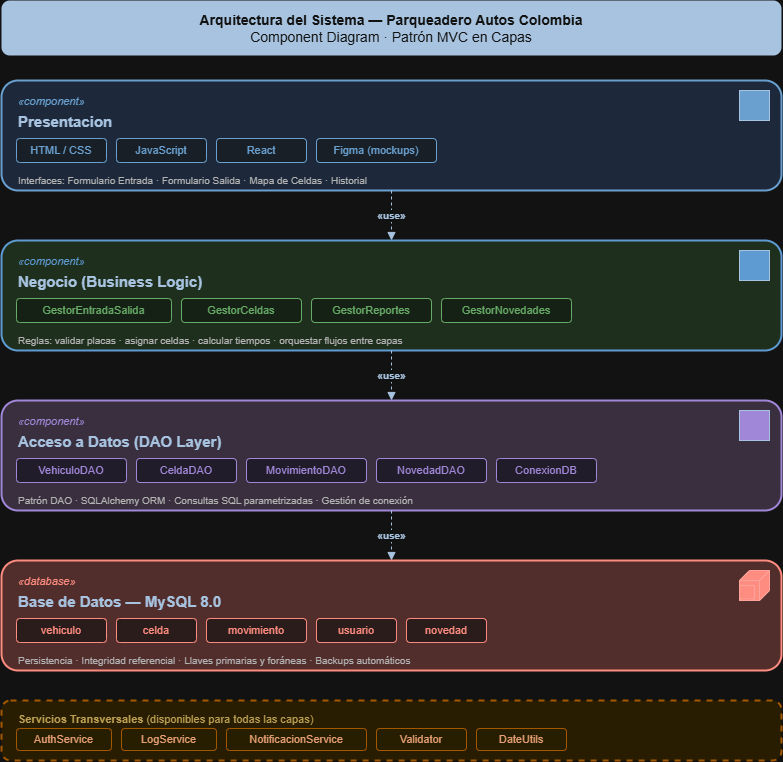

The diagram above was exported from draw.io. Its source (the exported page's mxGraphModel, read from the mxfile embedded in the PNG):
<mxGraphModel dx="1938" dy="795" grid="1" gridSize="10" guides="1" tooltips="1" connect="1" arrows="1" fold="1" page="1" pageScale="1" pageWidth="827" pageHeight="1169" math="0" shadow="0">
  <root>
    <mxCell id="0" />
    <mxCell id="1" parent="0" />
    <mxCell id="title" parent="1" style="text;html=1;strokeColor=none;fillColor=#1A3A5C;align=center;verticalAlign=middle;whiteSpace=wrap;rounded=1;fontColor=#ffffff;fontSize=14;" value="&lt;b&gt;Arquitectura del Sistema — Parqueadero Autos Colombia&lt;/b&gt;&lt;br&gt;Component Diagram · Patrón MVC en Capas" vertex="1">
      <mxGeometry height="55" width="780" x="120" y="30" as="geometry" />
    </mxCell>
    <mxCell id="c1" parent="1" style="rounded=1;whiteSpace=wrap;html=1;fillColor=#dae8fc;strokeColor=#2E6DA4;strokeWidth=2;fontSize=12;" value="" vertex="1">
      <mxGeometry height="110" width="780" x="120" y="110" as="geometry" />
    </mxCell>
    <mxCell id="c1_tag" parent="1" style="text;html=1;strokeColor=none;fillColor=none;align=left;verticalAlign=top;fontSize=11;fontColor=#2E6DA4;fontStyle=2;" value="«component»" vertex="1">
      <mxGeometry height="20" width="120" x="135" y="118" as="geometry" />
    </mxCell>
    <mxCell id="c1_title" parent="1" style="text;html=1;strokeColor=none;fillColor=none;align=left;verticalAlign=top;fontSize=15;fontColor=#1A3A5C;" value="&lt;b&gt;Presentacion&lt;/b&gt;" vertex="1">
      <mxGeometry height="24" width="200" x="135" y="136" as="geometry" />
    </mxCell>
    <mxCell id="c1_b1" parent="1" style="rounded=1;whiteSpace=wrap;html=1;fillColor=#EAF2FB;strokeColor=#2E6DA4;fontSize=11;fontColor=#2E6DA4;" value="HTML / CSS" vertex="1">
      <mxGeometry height="24" width="90" x="135" y="168" as="geometry" />
    </mxCell>
    <mxCell id="c1_b2" parent="1" style="rounded=1;whiteSpace=wrap;html=1;fillColor=#EAF2FB;strokeColor=#2E6DA4;fontSize=11;fontColor=#2E6DA4;" value="JavaScript" vertex="1">
      <mxGeometry height="24" width="90" x="235" y="168" as="geometry" />
    </mxCell>
    <mxCell id="c1_b3" parent="1" style="rounded=1;whiteSpace=wrap;html=1;fillColor=#EAF2FB;strokeColor=#2E6DA4;fontSize=11;fontColor=#2E6DA4;" value="React" vertex="1">
      <mxGeometry height="24" width="90" x="335" y="168" as="geometry" />
    </mxCell>
    <mxCell id="c1_b4" parent="1" style="rounded=1;whiteSpace=wrap;html=1;fillColor=#EAF2FB;strokeColor=#2E6DA4;fontSize=11;fontColor=#2E6DA4;" value="Figma (mockups)" vertex="1">
      <mxGeometry height="24" width="120" x="435" y="168" as="geometry" />
    </mxCell>
    <mxCell id="c1_desc" parent="1" style="text;html=1;strokeColor=none;fillColor=none;align=left;verticalAlign=top;fontSize=10;fontColor=#444444;" value="Interfaces: Formulario Entrada · Formulario Salida · Mapa de Celdas · Historial" vertex="1">
      <mxGeometry height="18" width="700" x="135" y="198" as="geometry" />
    </mxCell>
    <mxCell id="c1_icon" parent="1" style="shape=mxgraph.archimate3.application;fillColor=#2E6DA4;strokeColor=#1A3A5C;" value="" vertex="1">
      <mxGeometry height="30" width="30" x="858" y="120" as="geometry" />
    </mxCell>
    <mxCell id="a1" edge="1" parent="1" source="c1" style="edgeStyle=orthogonalEdgeStyle;html=1;dashed=1;endArrow=block;endFill=1;strokeColor=#1A3A5C;fontColor=#1A3A5C;fontSize=10;fontStyle=1;exitX=0.5;exitY=1;exitDx=0;exitDy=0;entryX=0.5;entryY=0;entryDx=0;entryDy=0;" target="c2" value="«use»">
      <mxGeometry relative="1" as="geometry" />
    </mxCell>
    <mxCell id="c2" parent="1" style="rounded=1;whiteSpace=wrap;html=1;fillColor=#d5e8d4;strokeColor=#2E75B6;strokeWidth=2;fontSize=12;" value="" vertex="1">
      <mxGeometry height="110" width="780" x="120" y="270" as="geometry" />
    </mxCell>
    <mxCell id="c2_tag" parent="1" style="text;html=1;strokeColor=none;fillColor=none;align=left;verticalAlign=top;fontSize=11;fontColor=#2E75B6;fontStyle=2;" value="«component»" vertex="1">
      <mxGeometry height="20" width="140" x="135" y="278" as="geometry" />
    </mxCell>
    <mxCell id="c2_title" parent="1" style="text;html=1;strokeColor=none;fillColor=none;align=left;verticalAlign=top;fontSize=15;fontColor=#1A3A5C;" value="&lt;b&gt;Negocio (Business Logic)&lt;/b&gt;" vertex="1">
      <mxGeometry height="24" width="280" x="135" y="296" as="geometry" />
    </mxCell>
    <mxCell id="c2_b1" parent="1" style="rounded=1;whiteSpace=wrap;html=1;fillColor=#E8F4E8;strokeColor=#2A7A2A;fontSize=11;fontColor=#2A7A2A;" value="GestorEntradaSalida" vertex="1">
      <mxGeometry height="24" width="155" x="135" y="328" as="geometry" />
    </mxCell>
    <mxCell id="c2_b2" parent="1" style="rounded=1;whiteSpace=wrap;html=1;fillColor=#E8F4E8;strokeColor=#2A7A2A;fontSize=11;fontColor=#2A7A2A;" value="GestorCeldas" vertex="1">
      <mxGeometry height="24" width="120" x="300" y="328" as="geometry" />
    </mxCell>
    <mxCell id="c2_b3" parent="1" style="rounded=1;whiteSpace=wrap;html=1;fillColor=#E8F4E8;strokeColor=#2A7A2A;fontSize=11;fontColor=#2A7A2A;" value="GestorReportes" vertex="1">
      <mxGeometry height="24" width="120" x="430" y="328" as="geometry" />
    </mxCell>
    <mxCell id="c2_b4" parent="1" style="rounded=1;whiteSpace=wrap;html=1;fillColor=#E8F4E8;strokeColor=#2A7A2A;fontSize=11;fontColor=#2A7A2A;" value="GestorNovedades" vertex="1">
      <mxGeometry height="24" width="130" x="560" y="328" as="geometry" />
    </mxCell>
    <mxCell id="c2_desc" parent="1" style="text;html=1;strokeColor=none;fillColor=none;align=left;verticalAlign=top;fontSize=10;fontColor=#444444;" value="Reglas: validar placas · asignar celdas · calcular tiempos · orquestar flujos entre capas" vertex="1">
      <mxGeometry height="18" width="700" x="135" y="358" as="geometry" />
    </mxCell>
    <mxCell id="c2_icon" parent="1" style="shape=mxgraph.archimate3.application;fillColor=#2E75B6;strokeColor=#1A3A5C;" value="" vertex="1">
      <mxGeometry height="30" width="30" x="858" y="280" as="geometry" />
    </mxCell>
    <mxCell id="a2" edge="1" parent="1" source="c2" style="edgeStyle=orthogonalEdgeStyle;html=1;dashed=1;endArrow=block;endFill=1;strokeColor=#1A3A5C;fontColor=#1A3A5C;fontSize=10;fontStyle=1;exitX=0.5;exitY=1;exitDx=0;exitDy=0;entryX=0.5;entryY=0;entryDx=0;entryDy=0;" target="c3" value="«use»">
      <mxGeometry relative="1" as="geometry" />
    </mxCell>
    <mxCell id="c3" parent="1" style="rounded=1;whiteSpace=wrap;html=1;fillColor=#e1d5e7;strokeColor=#7A5CBA;strokeWidth=2;fontSize=12;" value="" vertex="1">
      <mxGeometry height="110" width="780" x="120" y="430" as="geometry" />
    </mxCell>
    <mxCell id="c3_tag" parent="1" style="text;html=1;strokeColor=none;fillColor=none;align=left;verticalAlign=top;fontSize=11;fontColor=#7A5CBA;fontStyle=2;" value="«component»" vertex="1">
      <mxGeometry height="20" width="140" x="135" y="438" as="geometry" />
    </mxCell>
    <mxCell id="c3_title" parent="1" style="text;html=1;strokeColor=none;fillColor=none;align=left;verticalAlign=top;fontSize=15;fontColor=#1A3A5C;" value="&lt;b&gt;Acceso a Datos (DAO Layer)&lt;/b&gt;" vertex="1">
      <mxGeometry height="24" width="300" x="135" y="456" as="geometry" />
    </mxCell>
    <mxCell id="c3_b1" parent="1" style="rounded=1;whiteSpace=wrap;html=1;fillColor=#F3EEFF;strokeColor=#7A5CBA;fontSize=11;fontColor=#7A5CBA;" value="VehiculoDAO" vertex="1">
      <mxGeometry height="24" width="110" x="135" y="488" as="geometry" />
    </mxCell>
    <mxCell id="c3_b2" parent="1" style="rounded=1;whiteSpace=wrap;html=1;fillColor=#F3EEFF;strokeColor=#7A5CBA;fontSize=11;fontColor=#7A5CBA;" value="CeldaDAO" vertex="1">
      <mxGeometry height="24" width="100" x="255" y="488" as="geometry" />
    </mxCell>
    <mxCell id="c3_b3" parent="1" style="rounded=1;whiteSpace=wrap;html=1;fillColor=#F3EEFF;strokeColor=#7A5CBA;fontSize=11;fontColor=#7A5CBA;" value="MovimientoDAO" vertex="1">
      <mxGeometry height="24" width="120" x="365" y="488" as="geometry" />
    </mxCell>
    <mxCell id="c3_b4" parent="1" style="rounded=1;whiteSpace=wrap;html=1;fillColor=#F3EEFF;strokeColor=#7A5CBA;fontSize=11;fontColor=#7A5CBA;" value="NovedadDAO" vertex="1">
      <mxGeometry height="24" width="110" x="495" y="488" as="geometry" />
    </mxCell>
    <mxCell id="c3_b5" parent="1" style="rounded=1;whiteSpace=wrap;html=1;fillColor=#F3EEFF;strokeColor=#7A5CBA;fontSize=11;fontColor=#7A5CBA;" value="ConexionDB" vertex="1">
      <mxGeometry height="24" width="100" x="615" y="488" as="geometry" />
    </mxCell>
    <mxCell id="c3_desc" parent="1" style="text;html=1;strokeColor=none;fillColor=none;align=left;verticalAlign=top;fontSize=10;fontColor=#444444;" value="Patrón DAO · SQLAlchemy ORM · Consultas SQL parametrizadas · Gestión de conexión" vertex="1">
      <mxGeometry height="18" width="700" x="135" y="518" as="geometry" />
    </mxCell>
    <mxCell id="c3_icon" parent="1" style="shape=mxgraph.archimate3.application;fillColor=#7A5CBA;strokeColor=#1A3A5C;" value="" vertex="1">
      <mxGeometry height="30" width="30" x="858" y="440" as="geometry" />
    </mxCell>
    <mxCell id="a3" edge="1" parent="1" source="c3" style="edgeStyle=orthogonalEdgeStyle;html=1;dashed=1;endArrow=block;endFill=1;strokeColor=#1A3A5C;fontColor=#1A3A5C;fontSize=10;fontStyle=1;exitX=0.5;exitY=1;exitDx=0;exitDy=0;entryX=0.5;entryY=0;entryDx=0;entryDy=0;" target="c4" value="«use»">
      <mxGeometry relative="1" as="geometry" />
    </mxCell>
    <mxCell id="c4" parent="1" style="rounded=1;whiteSpace=wrap;html=1;fillColor=#f8cecc;strokeColor=#C0392B;strokeWidth=2;fontSize=12;" value="" vertex="1">
      <mxGeometry height="110" width="780" x="120" y="590" as="geometry" />
    </mxCell>
    <mxCell id="c4_tag" parent="1" style="text;html=1;strokeColor=none;fillColor=none;align=left;verticalAlign=top;fontSize=11;fontColor=#C0392B;fontStyle=2;" value="«database»" vertex="1">
      <mxGeometry height="20" width="120" x="135" y="598" as="geometry" />
    </mxCell>
    <mxCell id="c4_title" parent="1" style="text;html=1;strokeColor=none;fillColor=none;align=left;verticalAlign=top;fontSize=15;fontColor=#1A3A5C;" value="&lt;b&gt;Base de Datos — MySQL 8.0&lt;/b&gt;" vertex="1">
      <mxGeometry height="24" width="300" x="135" y="616" as="geometry" />
    </mxCell>
    <mxCell id="c4_b1" parent="1" style="rounded=1;whiteSpace=wrap;html=1;fillColor=#FDECEA;strokeColor=#C0392B;fontSize=11;fontColor=#C0392B;" value="vehiculo" vertex="1">
      <mxGeometry height="24" width="90" x="135" y="648" as="geometry" />
    </mxCell>
    <mxCell id="c4_b2" parent="1" style="rounded=1;whiteSpace=wrap;html=1;fillColor=#FDECEA;strokeColor=#C0392B;fontSize=11;fontColor=#C0392B;" value="celda" vertex="1">
      <mxGeometry height="24" width="80" x="235" y="648" as="geometry" />
    </mxCell>
    <mxCell id="c4_b3" parent="1" style="rounded=1;whiteSpace=wrap;html=1;fillColor=#FDECEA;strokeColor=#C0392B;fontSize=11;fontColor=#C0392B;" value="movimiento" vertex="1">
      <mxGeometry height="24" width="100" x="325" y="648" as="geometry" />
    </mxCell>
    <mxCell id="c4_b4" parent="1" style="rounded=1;whiteSpace=wrap;html=1;fillColor=#FDECEA;strokeColor=#C0392B;fontSize=11;fontColor=#C0392B;" value="usuario" vertex="1">
      <mxGeometry height="24" width="80" x="435" y="648" as="geometry" />
    </mxCell>
    <mxCell id="c4_b5" parent="1" style="rounded=1;whiteSpace=wrap;html=1;fillColor=#FDECEA;strokeColor=#C0392B;fontSize=11;fontColor=#C0392B;" value="novedad" vertex="1">
      <mxGeometry height="24" width="80" x="525" y="648" as="geometry" />
    </mxCell>
    <mxCell id="c4_desc" parent="1" style="text;html=1;strokeColor=none;fillColor=none;align=left;verticalAlign=top;fontSize=10;fontColor=#444444;" value="Persistencia · Integridad referencial · Llaves primarias y foráneas · Backups automáticos" vertex="1">
      <mxGeometry height="18" width="700" x="135" y="678" as="geometry" />
    </mxCell>
    <mxCell id="c4_icon" parent="1" style="shape=mxgraph.archimate3.tech;fillColor=#C0392B;strokeColor=#922B21;" value="" vertex="1">
      <mxGeometry height="30" width="30" x="858" y="600" as="geometry" />
    </mxCell>
    <mxCell id="sv" parent="1" style="rounded=1;whiteSpace=wrap;html=1;fillColor=#fff2cc;strokeColor=#F39C12;strokeWidth=2;dashed=1;" value="" vertex="1">
      <mxGeometry height="60" width="780" x="120" y="730" as="geometry" />
    </mxCell>
    <mxCell id="sv_title" parent="1" style="text;html=1;strokeColor=none;fillColor=none;align=left;verticalAlign=top;fontSize=11;fontColor=#7A5A00;" value="&lt;b&gt;Servicios Transversales&lt;/b&gt; (disponibles para todas las capas)" vertex="1">
      <mxGeometry height="20" width="400" x="135" y="736" as="geometry" />
    </mxCell>
    <mxCell id="sv_b1" parent="1" style="rounded=1;whiteSpace=wrap;html=1;fillColor=#FEF3C7;strokeColor=#F39C12;fontSize=11;fontColor=#92400E;" value="AuthService" vertex="1">
      <mxGeometry height="22" width="95" x="135" y="758" as="geometry" />
    </mxCell>
    <mxCell id="sv_b2" parent="1" style="rounded=1;whiteSpace=wrap;html=1;fillColor=#FEF3C7;strokeColor=#F39C12;fontSize=11;fontColor=#92400E;" value="LogService" vertex="1">
      <mxGeometry height="22" width="95" x="240" y="758" as="geometry" />
    </mxCell>
    <mxCell id="sv_b3" parent="1" style="rounded=1;whiteSpace=wrap;html=1;fillColor=#FEF3C7;strokeColor=#F39C12;fontSize=11;fontColor=#92400E;" value="NotificacionService" vertex="1">
      <mxGeometry height="22" width="140" x="345" y="758" as="geometry" />
    </mxCell>
    <mxCell id="sv_b4" parent="1" style="rounded=1;whiteSpace=wrap;html=1;fillColor=#FEF3C7;strokeColor=#F39C12;fontSize=11;fontColor=#92400E;" value="Validator" vertex="1">
      <mxGeometry height="22" width="90" x="495" y="758" as="geometry" />
    </mxCell>
    <mxCell id="sv_b5" parent="1" style="rounded=1;whiteSpace=wrap;html=1;fillColor=#FEF3C7;strokeColor=#F39C12;fontSize=11;fontColor=#92400E;" value="DateUtils" vertex="1">
      <mxGeometry height="22" width="90" x="595" y="758" as="geometry" />
    </mxCell>
  </root>
</mxGraphModel>